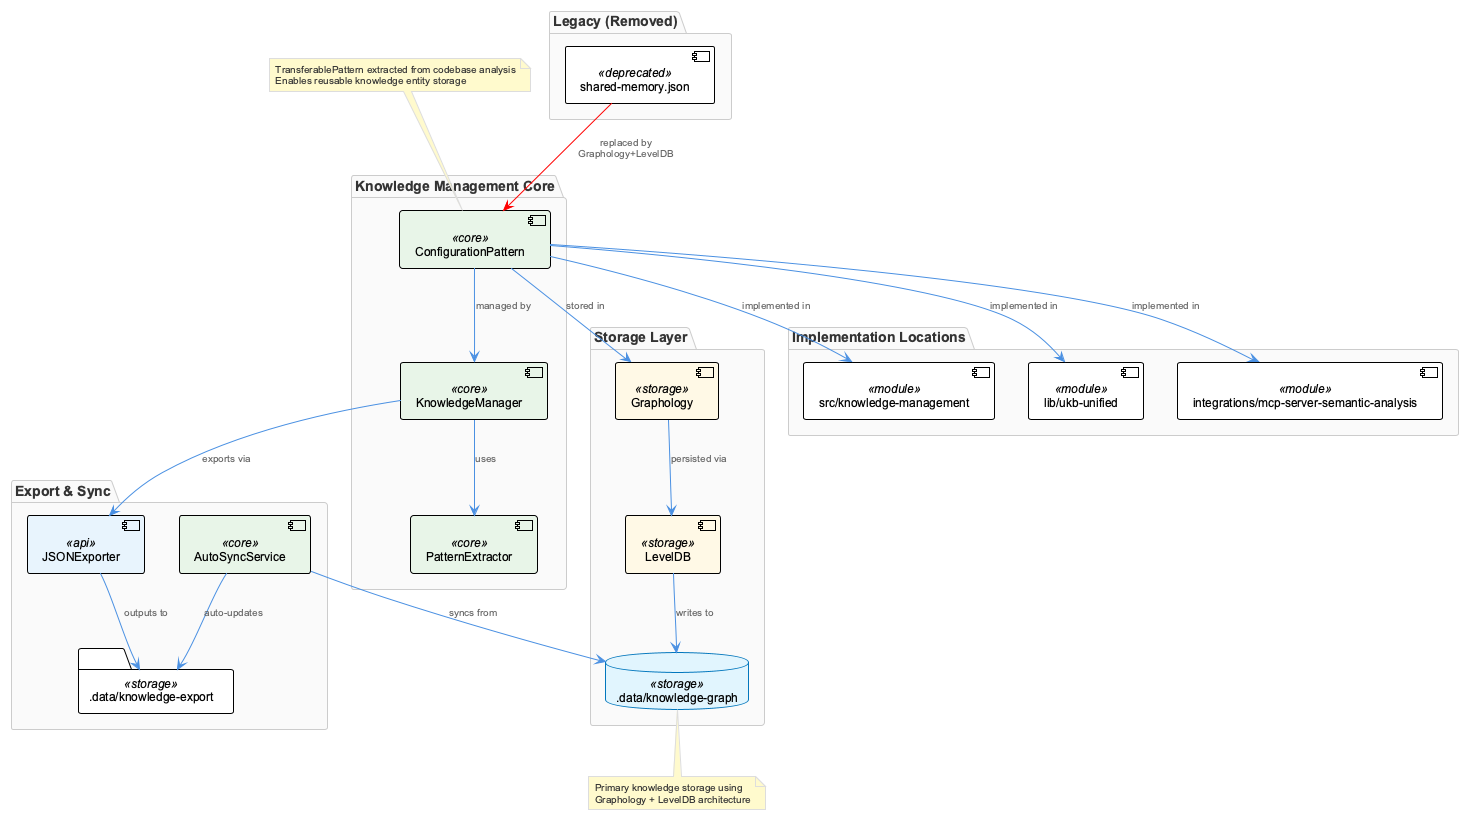

The diagram above was rendered by PlantUML. Its source (embedded in the PNG):
@startuml
!include /Users/q284340/Agentic/coding/docs/puml/_standard-style.puml

package "Knowledge Management Core" {
  component [ConfigurationPattern] <<core>> as CP
  component [KnowledgeManager] <<core>> as KM
  component [PatternExtractor] <<core>> as PE
}

package "Storage Layer" {
  component [Graphology] <<storage>> as GR
  component [LevelDB] <<storage>> as LDB
  database ".data/knowledge-graph" <<storage>> as KGD
}

package "Export & Sync" {
  component [JSONExporter] <<api>> as JE
  folder ".data/knowledge-export" <<storage>> as KED
  component [AutoSyncService] <<core>> as ASS
}

package "Implementation Locations" {
  component [src/knowledge-management] <<module>> as SKM
  component [lib/ukb-unified] <<module>> as LUU
  component [integrations/mcp-server-semantic-analysis] <<module>> as MCP
}

package "Legacy (Removed)" {
  component [shared-memory.json] <<deprecated>> as SMJ
}

' Core relationships
CP --> KM : "managed by"
KM --> PE : "uses"
CP --> GR : "stored in"
GR --> LDB : "persisted via"
LDB --> KGD : "writes to"

' Export flow
KM --> JE : "exports via"
JE --> KED : "outputs to"
ASS --> KGD : "syncs from"
ASS --> KED : "auto-updates"

' Implementation relationships
CP --> SKM : "implemented in"
CP --> LUU : "implemented in"
CP --> MCP : "implemented in"

' Legacy removal
SMJ -[#red]-> CP : "replaced by\nGraphology+LevelDB"

note top of CP
  TransferablePattern extracted from codebase analysis
  Enables reusable knowledge entity storage
end note

note bottom of KGD
  Primary knowledge storage using
  Graphology + LevelDB architecture
end note

@enduml